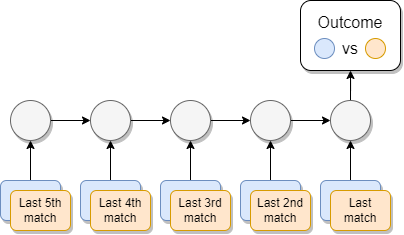

The diagram above was exported from draw.io. Its source (the exported page's mxGraphModel, read from the mxfile embedded in the PNG):
<mxGraphModel dx="981" dy="520" grid="0" gridSize="10" guides="1" tooltips="1" connect="1" arrows="1" fold="1" page="1" pageScale="1" pageWidth="827" pageHeight="1169" math="0" shadow="0">
  <root>
    <mxCell id="0" />
    <mxCell id="1" parent="0" />
    <mxCell id="-F5E8egFMrawa57PrePO-27" style="edgeStyle=orthogonalEdgeStyle;rounded=1;orthogonalLoop=1;jettySize=auto;html=1;entryX=0;entryY=0.5;entryDx=0;entryDy=0;curved=1;shadow=0;" parent="1" source="-F5E8egFMrawa57PrePO-22" target="-F5E8egFMrawa57PrePO-23" edge="1">
      <mxGeometry relative="1" as="geometry" />
    </mxCell>
    <mxCell id="-F5E8egFMrawa57PrePO-22" value="" style="ellipse;whiteSpace=wrap;html=1;aspect=fixed;rounded=1;fillColor=#f5f5f5;strokeColor=#666666;fontColor=#333333;shadow=1;" parent="1" vertex="1">
      <mxGeometry x="120" y="440" width="40" height="40" as="geometry" />
    </mxCell>
    <mxCell id="-F5E8egFMrawa57PrePO-28" style="edgeStyle=orthogonalEdgeStyle;rounded=1;orthogonalLoop=1;jettySize=auto;html=1;entryX=0;entryY=0.5;entryDx=0;entryDy=0;curved=1;shadow=0;" parent="1" source="-F5E8egFMrawa57PrePO-23" target="-F5E8egFMrawa57PrePO-24" edge="1">
      <mxGeometry relative="1" as="geometry" />
    </mxCell>
    <mxCell id="-F5E8egFMrawa57PrePO-23" value="" style="ellipse;whiteSpace=wrap;html=1;aspect=fixed;rounded=1;fillColor=#f5f5f5;strokeColor=#666666;fontColor=#333333;shadow=1;" parent="1" vertex="1">
      <mxGeometry x="200" y="440" width="40" height="40" as="geometry" />
    </mxCell>
    <mxCell id="-F5E8egFMrawa57PrePO-29" style="edgeStyle=orthogonalEdgeStyle;rounded=1;orthogonalLoop=1;jettySize=auto;html=1;entryX=0;entryY=0.5;entryDx=0;entryDy=0;curved=1;shadow=0;" parent="1" source="-F5E8egFMrawa57PrePO-24" target="-F5E8egFMrawa57PrePO-25" edge="1">
      <mxGeometry relative="1" as="geometry" />
    </mxCell>
    <mxCell id="-F5E8egFMrawa57PrePO-24" value="" style="ellipse;whiteSpace=wrap;html=1;aspect=fixed;rounded=1;fillColor=#f5f5f5;strokeColor=#666666;fontColor=#333333;shadow=1;" parent="1" vertex="1">
      <mxGeometry x="280" y="440" width="40" height="40" as="geometry" />
    </mxCell>
    <mxCell id="-F5E8egFMrawa57PrePO-30" style="edgeStyle=orthogonalEdgeStyle;rounded=1;orthogonalLoop=1;jettySize=auto;html=1;entryX=0;entryY=0.5;entryDx=0;entryDy=0;curved=1;shadow=0;" parent="1" source="-F5E8egFMrawa57PrePO-25" target="-F5E8egFMrawa57PrePO-26" edge="1">
      <mxGeometry relative="1" as="geometry" />
    </mxCell>
    <mxCell id="-F5E8egFMrawa57PrePO-25" value="" style="ellipse;whiteSpace=wrap;html=1;aspect=fixed;rounded=1;fillColor=#f5f5f5;strokeColor=#666666;fontColor=#333333;shadow=1;" parent="1" vertex="1">
      <mxGeometry x="360" y="440" width="40" height="40" as="geometry" />
    </mxCell>
    <mxCell id="PzG_ettmLstGDWB1wxQ1-1" style="edgeStyle=orthogonalEdgeStyle;rounded=0;orthogonalLoop=1;jettySize=auto;html=1;entryX=0.5;entryY=1;entryDx=0;entryDy=0;fontSize=16;" edge="1" parent="1" source="-F5E8egFMrawa57PrePO-26" target="-F5E8egFMrawa57PrePO-69">
      <mxGeometry relative="1" as="geometry" />
    </mxCell>
    <mxCell id="-F5E8egFMrawa57PrePO-26" value="" style="ellipse;whiteSpace=wrap;html=1;aspect=fixed;rounded=1;fillColor=#f5f5f5;strokeColor=#666666;fontColor=#333333;shadow=1;" parent="1" vertex="1">
      <mxGeometry x="440" y="440" width="40" height="40" as="geometry" />
    </mxCell>
    <mxCell id="-F5E8egFMrawa57PrePO-32" style="edgeStyle=orthogonalEdgeStyle;rounded=1;orthogonalLoop=1;jettySize=auto;html=1;entryX=0.5;entryY=1;entryDx=0;entryDy=0;curved=1;shadow=0;" parent="1" source="-F5E8egFMrawa57PrePO-31" target="-F5E8egFMrawa57PrePO-22" edge="1">
      <mxGeometry relative="1" as="geometry" />
    </mxCell>
    <mxCell id="-F5E8egFMrawa57PrePO-31" value="" style="rounded=1;whiteSpace=wrap;html=1;fillColor=#dae8fc;strokeColor=#6c8ebf;shadow=1;" parent="1" vertex="1">
      <mxGeometry x="110" y="520" width="60" height="40" as="geometry" />
    </mxCell>
    <mxCell id="-F5E8egFMrawa57PrePO-37" style="edgeStyle=orthogonalEdgeStyle;rounded=1;orthogonalLoop=1;jettySize=auto;html=1;entryX=0.5;entryY=1;entryDx=0;entryDy=0;curved=1;shadow=0;" parent="1" source="-F5E8egFMrawa57PrePO-33" target="-F5E8egFMrawa57PrePO-23" edge="1">
      <mxGeometry relative="1" as="geometry" />
    </mxCell>
    <mxCell id="-F5E8egFMrawa57PrePO-33" value="" style="rounded=1;whiteSpace=wrap;html=1;fillColor=#dae8fc;strokeColor=#6c8ebf;shadow=1;" parent="1" vertex="1">
      <mxGeometry x="190" y="520" width="60" height="40" as="geometry" />
    </mxCell>
    <mxCell id="-F5E8egFMrawa57PrePO-38" style="edgeStyle=orthogonalEdgeStyle;rounded=1;orthogonalLoop=1;jettySize=auto;html=1;entryX=0.5;entryY=1;entryDx=0;entryDy=0;curved=1;shadow=0;" parent="1" source="-F5E8egFMrawa57PrePO-34" target="-F5E8egFMrawa57PrePO-24" edge="1">
      <mxGeometry relative="1" as="geometry" />
    </mxCell>
    <mxCell id="-F5E8egFMrawa57PrePO-34" value="" style="rounded=1;whiteSpace=wrap;html=1;fillColor=#dae8fc;strokeColor=#6c8ebf;shadow=1;" parent="1" vertex="1">
      <mxGeometry x="270" y="520" width="60" height="40" as="geometry" />
    </mxCell>
    <mxCell id="-F5E8egFMrawa57PrePO-39" style="edgeStyle=orthogonalEdgeStyle;rounded=1;orthogonalLoop=1;jettySize=auto;html=1;entryX=0.5;entryY=1;entryDx=0;entryDy=0;curved=1;shadow=0;" parent="1" source="-F5E8egFMrawa57PrePO-35" target="-F5E8egFMrawa57PrePO-25" edge="1">
      <mxGeometry relative="1" as="geometry" />
    </mxCell>
    <mxCell id="-F5E8egFMrawa57PrePO-35" value="" style="rounded=1;whiteSpace=wrap;html=1;fillColor=#dae8fc;strokeColor=#6c8ebf;shadow=1;" parent="1" vertex="1">
      <mxGeometry x="350" y="520" width="60" height="40" as="geometry" />
    </mxCell>
    <mxCell id="-F5E8egFMrawa57PrePO-40" style="edgeStyle=orthogonalEdgeStyle;rounded=1;orthogonalLoop=1;jettySize=auto;html=1;entryX=0.5;entryY=1;entryDx=0;entryDy=0;curved=1;shadow=0;" parent="1" source="-F5E8egFMrawa57PrePO-36" target="-F5E8egFMrawa57PrePO-26" edge="1">
      <mxGeometry relative="1" as="geometry" />
    </mxCell>
    <mxCell id="-F5E8egFMrawa57PrePO-36" value="" style="rounded=1;whiteSpace=wrap;html=1;fillColor=#dae8fc;strokeColor=#6c8ebf;shadow=1;" parent="1" vertex="1">
      <mxGeometry x="430" y="520" width="60" height="40" as="geometry" />
    </mxCell>
    <mxCell id="-F5E8egFMrawa57PrePO-41" value="Last 5th match" style="rounded=1;whiteSpace=wrap;html=1;fillColor=#ffe6cc;strokeColor=#d79b00;shadow=1;" parent="1" vertex="1">
      <mxGeometry x="120" y="530" width="60" height="40" as="geometry" />
    </mxCell>
    <mxCell id="-F5E8egFMrawa57PrePO-42" value="Last 4th match" style="rounded=1;whiteSpace=wrap;html=1;fillColor=#ffe6cc;strokeColor=#d79b00;shadow=1;" parent="1" vertex="1">
      <mxGeometry x="200" y="530" width="60" height="40" as="geometry" />
    </mxCell>
    <mxCell id="-F5E8egFMrawa57PrePO-43" value="Last 3rd match" style="rounded=1;whiteSpace=wrap;html=1;fillColor=#ffe6cc;strokeColor=#d79b00;shadow=1;" parent="1" vertex="1">
      <mxGeometry x="280" y="530" width="60" height="40" as="geometry" />
    </mxCell>
    <mxCell id="-F5E8egFMrawa57PrePO-44" value="Last 2nd match" style="rounded=1;whiteSpace=wrap;html=1;fillColor=#ffe6cc;strokeColor=#d79b00;shadow=1;" parent="1" vertex="1">
      <mxGeometry x="360" y="530" width="60" height="40" as="geometry" />
    </mxCell>
    <mxCell id="-F5E8egFMrawa57PrePO-45" value="Last match" style="rounded=1;whiteSpace=wrap;html=1;fillColor=#ffe6cc;strokeColor=#d79b00;shadow=1;" parent="1" vertex="1">
      <mxGeometry x="440" y="530" width="60" height="40" as="geometry" />
    </mxCell>
    <mxCell id="-F5E8egFMrawa57PrePO-69" value="&lt;font style=&quot;font-size: 16px;&quot;&gt;Outcome&lt;br&gt;vs&lt;br&gt;&lt;/font&gt;" style="rounded=1;whiteSpace=wrap;html=1;shadow=1;fontSize=21;spacingTop=-5;" parent="1" vertex="1">
      <mxGeometry x="410" y="340" width="100" height="70" as="geometry" />
    </mxCell>
    <mxCell id="PzG_ettmLstGDWB1wxQ1-2" value="" style="ellipse;whiteSpace=wrap;html=1;aspect=fixed;fontSize=16;fillColor=#dae8fc;strokeColor=#6c8ebf;shadow=0;" vertex="1" parent="1">
      <mxGeometry x="424" y="378" width="20" height="20" as="geometry" />
    </mxCell>
    <mxCell id="PzG_ettmLstGDWB1wxQ1-3" value="" style="ellipse;whiteSpace=wrap;html=1;aspect=fixed;fontSize=16;fillColor=#ffe6cc;strokeColor=#d79b00;shadow=0;" vertex="1" parent="1">
      <mxGeometry x="475" y="378" width="20" height="20" as="geometry" />
    </mxCell>
  </root>
</mxGraphModel>